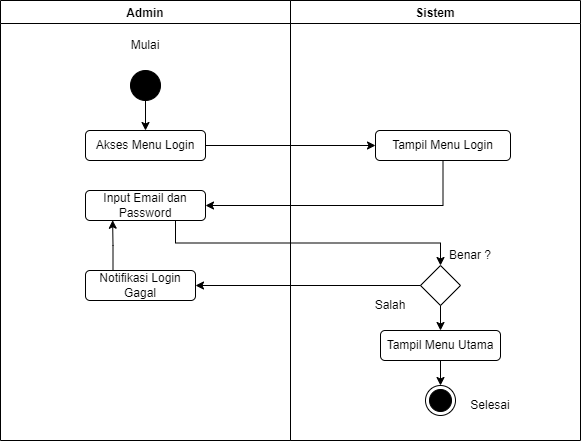

The diagram above was exported from draw.io. Its source (the exported page's mxGraphModel, read from the mxfile embedded in the PNG):
<mxGraphModel dx="1717" dy="460" grid="1" gridSize="10" guides="1" tooltips="1" connect="1" arrows="1" fold="1" page="1" pageScale="1" pageWidth="850" pageHeight="1100" math="0" shadow="0">
  <root>
    <mxCell id="0" />
    <mxCell id="1" parent="0" />
    <mxCell id="O-3surpOOIsLo0XM8oz8-36" value="Admin" style="swimlane;fillColor=none;" parent="1" vertex="1">
      <mxGeometry x="-800" y="50" width="290" height="440" as="geometry" />
    </mxCell>
    <mxCell id="O-3surpOOIsLo0XM8oz8-37" value="" style="ellipse;fillColor=strokeColor;" parent="O-3surpOOIsLo0XM8oz8-36" vertex="1">
      <mxGeometry x="130" y="70" width="30" height="30" as="geometry" />
    </mxCell>
    <mxCell id="O-3surpOOIsLo0XM8oz8-38" value="Mulai" style="text;html=1;strokeColor=none;fillColor=none;align=center;verticalAlign=middle;whiteSpace=wrap;rounded=0;" parent="O-3surpOOIsLo0XM8oz8-36" vertex="1">
      <mxGeometry x="115" y="30" width="60" height="30" as="geometry" />
    </mxCell>
    <mxCell id="O-3surpOOIsLo0XM8oz8-40" value="Akses Menu Login" style="rounded=1;whiteSpace=wrap;html=1;fillColor=none;" parent="O-3surpOOIsLo0XM8oz8-36" vertex="1">
      <mxGeometry x="85" y="130" width="120" height="30" as="geometry" />
    </mxCell>
    <mxCell id="O-3surpOOIsLo0XM8oz8-39" style="edgeStyle=orthogonalEdgeStyle;rounded=0;orthogonalLoop=1;jettySize=auto;html=1;exitX=0.5;exitY=1;exitDx=0;exitDy=0;" parent="O-3surpOOIsLo0XM8oz8-36" source="O-3surpOOIsLo0XM8oz8-37" target="O-3surpOOIsLo0XM8oz8-40" edge="1">
      <mxGeometry relative="1" as="geometry">
        <mxPoint x="144.95238095238096" y="170" as="targetPoint" />
      </mxGeometry>
    </mxCell>
    <mxCell id="O-3surpOOIsLo0XM8oz8-51" value="Input Email dan Password" style="rounded=1;whiteSpace=wrap;html=1;fillColor=none;" parent="O-3surpOOIsLo0XM8oz8-36" vertex="1">
      <mxGeometry x="85" y="190" width="120" height="30" as="geometry" />
    </mxCell>
    <mxCell id="O-3surpOOIsLo0XM8oz8-62" style="edgeStyle=orthogonalEdgeStyle;rounded=0;orthogonalLoop=1;jettySize=auto;html=1;exitX=0.25;exitY=0;exitDx=0;exitDy=0;entryX=0.226;entryY=0.991;entryDx=0;entryDy=0;entryPerimeter=0;" parent="O-3surpOOIsLo0XM8oz8-36" source="O-3surpOOIsLo0XM8oz8-61" target="O-3surpOOIsLo0XM8oz8-51" edge="1">
      <mxGeometry relative="1" as="geometry">
        <mxPoint x="113" y="240" as="targetPoint" />
      </mxGeometry>
    </mxCell>
    <mxCell id="O-3surpOOIsLo0XM8oz8-61" value="Notifikasi Login Gagal" style="rounded=1;whiteSpace=wrap;html=1;fillColor=none;" parent="O-3surpOOIsLo0XM8oz8-36" vertex="1">
      <mxGeometry x="85" y="270" width="110" height="30" as="geometry" />
    </mxCell>
    <mxCell id="O-3surpOOIsLo0XM8oz8-41" value="Sistem" style="swimlane;fillColor=none;" parent="1" vertex="1">
      <mxGeometry x="-510" y="50" width="290" height="440" as="geometry" />
    </mxCell>
    <mxCell id="O-3surpOOIsLo0XM8oz8-48" value="Tampil Menu Login" style="rounded=1;whiteSpace=wrap;html=1;fillColor=none;" parent="O-3surpOOIsLo0XM8oz8-41" vertex="1">
      <mxGeometry x="85" y="130" width="135" height="30" as="geometry" />
    </mxCell>
    <mxCell id="O-3surpOOIsLo0XM8oz8-53" value="" style="rhombus;whiteSpace=wrap;html=1;fillColor=none;" parent="O-3surpOOIsLo0XM8oz8-41" vertex="1">
      <mxGeometry x="130" y="265" width="40" height="40" as="geometry" />
    </mxCell>
    <mxCell id="O-3surpOOIsLo0XM8oz8-55" value="Benar ?" style="text;html=1;strokeColor=none;fillColor=none;align=center;verticalAlign=middle;whiteSpace=wrap;rounded=0;" parent="O-3surpOOIsLo0XM8oz8-41" vertex="1">
      <mxGeometry x="150" y="240" width="60" height="30" as="geometry" />
    </mxCell>
    <mxCell id="O-3surpOOIsLo0XM8oz8-57" value="Tampil Menu Utama" style="rounded=1;whiteSpace=wrap;html=1;fillColor=none;" parent="O-3surpOOIsLo0XM8oz8-41" vertex="1">
      <mxGeometry x="90" y="330" width="120" height="30" as="geometry" />
    </mxCell>
    <mxCell id="O-3surpOOIsLo0XM8oz8-56" style="edgeStyle=orthogonalEdgeStyle;rounded=0;orthogonalLoop=1;jettySize=auto;html=1;exitX=0.5;exitY=1;exitDx=0;exitDy=0;" parent="O-3surpOOIsLo0XM8oz8-41" source="O-3surpOOIsLo0XM8oz8-53" target="O-3surpOOIsLo0XM8oz8-57" edge="1">
      <mxGeometry relative="1" as="geometry">
        <mxPoint x="152.09523809523807" y="360" as="targetPoint" />
      </mxGeometry>
    </mxCell>
    <mxCell id="O-3surpOOIsLo0XM8oz8-59" value="Salah" style="text;html=1;strokeColor=none;fillColor=none;align=center;verticalAlign=middle;whiteSpace=wrap;rounded=0;" parent="O-3surpOOIsLo0XM8oz8-41" vertex="1">
      <mxGeometry x="70" y="290" width="60" height="30" as="geometry" />
    </mxCell>
    <mxCell id="O-3surpOOIsLo0XM8oz8-65" value="Selesai" style="text;html=1;strokeColor=none;fillColor=none;align=center;verticalAlign=middle;whiteSpace=wrap;rounded=0;" parent="O-3surpOOIsLo0XM8oz8-41" vertex="1">
      <mxGeometry x="170" y="390" width="60" height="30" as="geometry" />
    </mxCell>
    <mxCell id="O-3surpOOIsLo0XM8oz8-47" style="edgeStyle=orthogonalEdgeStyle;rounded=0;orthogonalLoop=1;jettySize=auto;html=1;exitX=1;exitY=0.5;exitDx=0;exitDy=0;" parent="1" source="O-3surpOOIsLo0XM8oz8-40" target="O-3surpOOIsLo0XM8oz8-48" edge="1">
      <mxGeometry relative="1" as="geometry">
        <mxPoint x="-410" y="215.33333333333326" as="targetPoint" />
      </mxGeometry>
    </mxCell>
    <mxCell id="O-3surpOOIsLo0XM8oz8-52" style="edgeStyle=orthogonalEdgeStyle;rounded=0;orthogonalLoop=1;jettySize=auto;html=1;exitX=0.5;exitY=1;exitDx=0;exitDy=0;entryX=1;entryY=0.5;entryDx=0;entryDy=0;" parent="1" source="O-3surpOOIsLo0XM8oz8-48" target="O-3surpOOIsLo0XM8oz8-51" edge="1">
      <mxGeometry relative="1" as="geometry" />
    </mxCell>
    <mxCell id="O-3surpOOIsLo0XM8oz8-54" style="edgeStyle=orthogonalEdgeStyle;rounded=0;orthogonalLoop=1;jettySize=auto;html=1;exitX=0.75;exitY=1;exitDx=0;exitDy=0;" parent="1" source="O-3surpOOIsLo0XM8oz8-51" target="O-3surpOOIsLo0XM8oz8-53" edge="1">
      <mxGeometry relative="1" as="geometry" />
    </mxCell>
    <mxCell id="O-3surpOOIsLo0XM8oz8-60" style="edgeStyle=orthogonalEdgeStyle;rounded=0;orthogonalLoop=1;jettySize=auto;html=1;exitX=0;exitY=0.5;exitDx=0;exitDy=0;" parent="1" source="O-3surpOOIsLo0XM8oz8-53" target="O-3surpOOIsLo0XM8oz8-61" edge="1">
      <mxGeometry relative="1" as="geometry">
        <mxPoint x="-620" y="349.6190476190476" as="targetPoint" />
      </mxGeometry>
    </mxCell>
    <mxCell id="O-3surpOOIsLo0XM8oz8-63" style="edgeStyle=orthogonalEdgeStyle;rounded=0;orthogonalLoop=1;jettySize=auto;html=1;exitX=0.5;exitY=1;exitDx=0;exitDy=0;" parent="1" source="O-3surpOOIsLo0XM8oz8-57" target="O-3surpOOIsLo0XM8oz8-64" edge="1">
      <mxGeometry relative="1" as="geometry">
        <mxPoint x="-360" y="450" as="targetPoint" />
      </mxGeometry>
    </mxCell>
    <mxCell id="O-3surpOOIsLo0XM8oz8-64" value="" style="ellipse;html=1;shape=endState;fillColor=strokeColor;" parent="1" vertex="1">
      <mxGeometry x="-375" y="435" width="30" height="30" as="geometry" />
    </mxCell>
  </root>
</mxGraphModel>